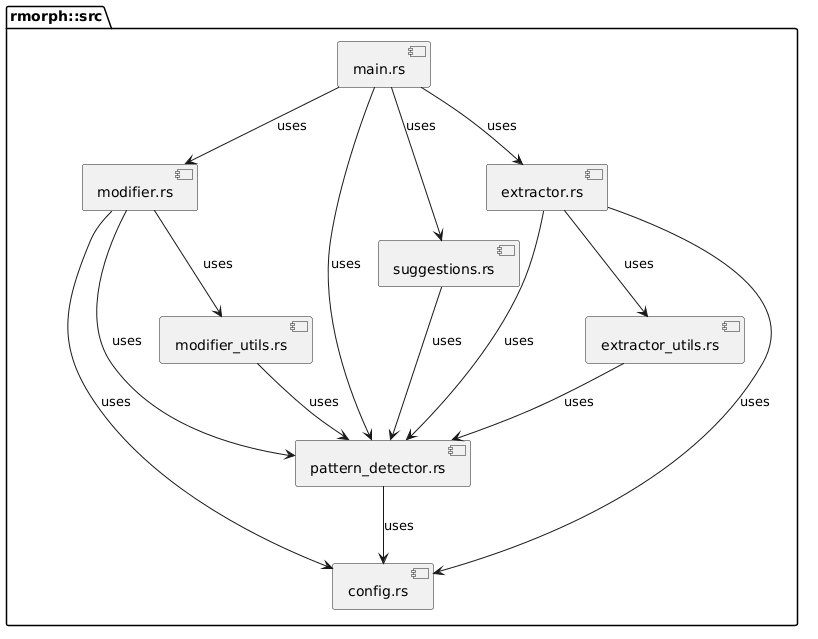

The diagram above was rendered by PlantUML. Its source (embedded in the PNG):
@startuml
package "rmorph::src" {
  [config.rs] as Config
  [extractor.rs] as Extractor
  [extractor_utils.rs] as Extractor_utils
  [main.rs] as Main
  [modifier.rs] as Modifier
  [modifier_utils.rs] as Modifier_utils
  [pattern_detector.rs] as Pattern_detector
  [suggestions.rs] as Suggestions
}
Extractor --> Config : uses
Extractor --> Extractor_utils : uses
Extractor --> Pattern_detector : uses
Extractor_utils --> Pattern_detector : uses
Main --> Extractor : uses
Main --> Modifier : uses
Main --> Pattern_detector : uses
Main --> Suggestions : uses
Modifier --> Config : uses
Modifier --> Modifier_utils : uses
Modifier --> Pattern_detector : uses
Modifier_utils --> Pattern_detector : uses
Pattern_detector --> Config : uses
Suggestions --> Pattern_detector : uses
@enduml